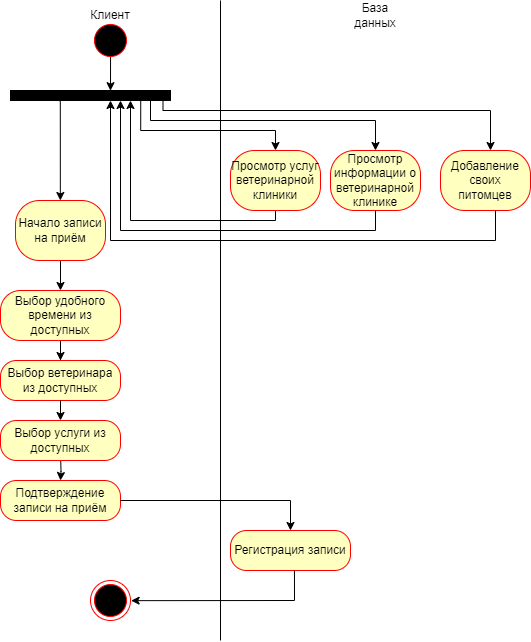

The diagram above was exported from draw.io. Its source (the exported page's mxGraphModel, read from the mxfile embedded in the PNG):
<mxGraphModel dx="1633" dy="797" grid="1" gridSize="10" guides="1" tooltips="1" connect="1" arrows="1" fold="1" page="1" pageScale="1" pageWidth="827" pageHeight="1169" math="0" shadow="0">
  <root>
    <mxCell id="0" />
    <mxCell id="1" parent="0" />
    <mxCell id="FUz54t_hHQfUEaern5U6-1" value="" style="endArrow=none;html=1;rounded=0;" parent="1" edge="1">
      <mxGeometry width="50" height="50" relative="1" as="geometry">
        <mxPoint x="230" y="640" as="sourcePoint" />
        <mxPoint x="230" as="targetPoint" />
      </mxGeometry>
    </mxCell>
    <mxCell id="FUz54t_hHQfUEaern5U6-5" value="Клиент" style="text;html=1;strokeColor=none;fillColor=none;align=center;verticalAlign=middle;whiteSpace=wrap;rounded=0;" parent="1" vertex="1">
      <mxGeometry x="90" width="60" height="30" as="geometry" />
    </mxCell>
    <mxCell id="FUz54t_hHQfUEaern5U6-6" value="База данных" style="text;html=1;strokeColor=none;fillColor=none;align=center;verticalAlign=middle;whiteSpace=wrap;rounded=0;" parent="1" vertex="1">
      <mxGeometry x="355" width="60" height="30" as="geometry" />
    </mxCell>
    <mxCell id="tbgYZGlrrybZQzoMSFc--1" value="" style="ellipse;html=1;shape=endState;fillColor=#000000;strokeColor=#ff0000;" parent="1" vertex="1">
      <mxGeometry x="100" y="580" width="40" height="40" as="geometry" />
    </mxCell>
    <mxCell id="tbgYZGlrrybZQzoMSFc--2" value="" style="ellipse;html=1;shape=startState;fillColor=#000000;strokeColor=#ff0000;" parent="1" vertex="1">
      <mxGeometry x="100" y="20" width="40" height="40" as="geometry" />
    </mxCell>
    <mxCell id="tbgYZGlrrybZQzoMSFc--4" value="Просмотр информации о ветеринарной клинике" style="rounded=1;whiteSpace=wrap;html=1;arcSize=40;fontColor=#000000;fillColor=#ffffc0;strokeColor=#ff0000;" parent="1" vertex="1">
      <mxGeometry x="340" y="150" width="90" height="60" as="geometry" />
    </mxCell>
    <mxCell id="tbgYZGlrrybZQzoMSFc--13" value="" style="edgeStyle=orthogonalEdgeStyle;rounded=0;orthogonalLoop=1;jettySize=auto;html=1;entryX=0.5;entryY=0;entryDx=0;entryDy=0;exitX=0.814;exitY=1.065;exitDx=0;exitDy=0;exitPerimeter=0;" parent="1" source="tbgYZGlrrybZQzoMSFc--8" target="tbgYZGlrrybZQzoMSFc--11" edge="1">
      <mxGeometry relative="1" as="geometry">
        <Array as="points">
          <mxPoint x="150" y="130" />
          <mxPoint x="285" y="130" />
        </Array>
      </mxGeometry>
    </mxCell>
    <mxCell id="tbgYZGlrrybZQzoMSFc--8" value="" style="rounded=0;whiteSpace=wrap;html=1;fillColor=#000000;" parent="1" vertex="1">
      <mxGeometry x="20" y="90" width="160" height="10" as="geometry" />
    </mxCell>
    <mxCell id="kx8srZb0v4AhZJLQ3gzL-8" style="edgeStyle=orthogonalEdgeStyle;rounded=0;orthogonalLoop=1;jettySize=auto;html=1;exitX=0.5;exitY=1;exitDx=0;exitDy=0;entryX=0.812;entryY=1.021;entryDx=0;entryDy=0;entryPerimeter=0;" parent="1" edge="1">
      <mxGeometry relative="1" as="geometry">
        <Array as="points">
          <mxPoint x="285" y="200" />
          <mxPoint x="285" y="220" />
          <mxPoint x="140" y="220" />
        </Array>
        <mxPoint x="275.0800000000001" y="199.79" as="sourcePoint" />
        <mxPoint x="139.99999999999997" y="99.99999999999997" as="targetPoint" />
      </mxGeometry>
    </mxCell>
    <mxCell id="tbgYZGlrrybZQzoMSFc--11" value="Просмотр услуг ветеринарной клиники" style="rounded=1;whiteSpace=wrap;html=1;arcSize=40;fontColor=#000000;fillColor=#ffffc0;strokeColor=#ff0000;" parent="1" vertex="1">
      <mxGeometry x="240" y="150" width="90" height="60" as="geometry" />
    </mxCell>
    <mxCell id="kx8srZb0v4AhZJLQ3gzL-1" value="" style="edgeStyle=orthogonalEdgeStyle;rounded=0;orthogonalLoop=1;jettySize=auto;html=1;" parent="1" source="kx8srZb0v4AhZJLQ3gzL-2" target="kx8srZb0v4AhZJLQ3gzL-4" edge="1">
      <mxGeometry relative="1" as="geometry" />
    </mxCell>
    <mxCell id="kx8srZb0v4AhZJLQ3gzL-2" value="Выбор удобного времени из доступных" style="rounded=1;whiteSpace=wrap;html=1;arcSize=40;fontColor=#000000;fillColor=#ffffc0;strokeColor=#ff0000;" parent="1" vertex="1">
      <mxGeometry x="10" y="290" width="120" height="50" as="geometry" />
    </mxCell>
    <mxCell id="kx8srZb0v4AhZJLQ3gzL-3" value="" style="edgeStyle=orthogonalEdgeStyle;rounded=0;orthogonalLoop=1;jettySize=auto;html=1;" parent="1" target="kx8srZb0v4AhZJLQ3gzL-5" edge="1">
      <mxGeometry relative="1" as="geometry">
        <mxPoint x="70" y="450" as="sourcePoint" />
      </mxGeometry>
    </mxCell>
    <mxCell id="kx8srZb0v4AhZJLQ3gzL-4" value="Выбор ветеринара из доступных" style="rounded=1;whiteSpace=wrap;html=1;arcSize=40;fontColor=#000000;fillColor=#ffffc0;strokeColor=#ff0000;" parent="1" vertex="1">
      <mxGeometry x="10" y="360" width="120" height="40" as="geometry" />
    </mxCell>
    <mxCell id="kx8srZb0v4AhZJLQ3gzL-5" value="Подтверждение записи на приём" style="rounded=1;whiteSpace=wrap;html=1;arcSize=40;fontColor=#000000;fillColor=#ffffc0;strokeColor=#ff0000;" parent="1" vertex="1">
      <mxGeometry x="10" y="480" width="120" height="40" as="geometry" />
    </mxCell>
    <mxCell id="kx8srZb0v4AhZJLQ3gzL-10" value="" style="edgeStyle=orthogonalEdgeStyle;rounded=0;orthogonalLoop=1;jettySize=auto;html=1;" parent="1" source="kx8srZb0v4AhZJLQ3gzL-6" target="kx8srZb0v4AhZJLQ3gzL-2" edge="1">
      <mxGeometry relative="1" as="geometry" />
    </mxCell>
    <mxCell id="kx8srZb0v4AhZJLQ3gzL-6" value="Начало записи на приём" style="rounded=1;whiteSpace=wrap;html=1;arcSize=40;fontColor=#000000;fillColor=#ffffc0;strokeColor=#ff0000;" parent="1" vertex="1">
      <mxGeometry x="25" y="200" width="90" height="60" as="geometry" />
    </mxCell>
    <mxCell id="kx8srZb0v4AhZJLQ3gzL-7" style="edgeStyle=orthogonalEdgeStyle;rounded=0;orthogonalLoop=1;jettySize=auto;html=1;" parent="1" edge="1">
      <mxGeometry relative="1" as="geometry">
        <mxPoint x="69.83" y="100" as="sourcePoint" />
        <mxPoint x="69.83" y="200" as="targetPoint" />
        <Array as="points">
          <mxPoint x="69.83" y="101" />
        </Array>
      </mxGeometry>
    </mxCell>
    <mxCell id="kx8srZb0v4AhZJLQ3gzL-11" value="Регистрация записи" style="rounded=1;whiteSpace=wrap;html=1;arcSize=40;fontColor=#000000;fillColor=#ffffc0;strokeColor=#ff0000;" parent="1" vertex="1">
      <mxGeometry x="240" y="530" width="120" height="40" as="geometry" />
    </mxCell>
    <mxCell id="kx8srZb0v4AhZJLQ3gzL-13" value="" style="endArrow=classic;html=1;rounded=0;exitX=1;exitY=0.5;exitDx=0;exitDy=0;entryX=0.5;entryY=0;entryDx=0;entryDy=0;" parent="1" source="kx8srZb0v4AhZJLQ3gzL-5" target="kx8srZb0v4AhZJLQ3gzL-11" edge="1">
      <mxGeometry width="50" height="50" relative="1" as="geometry">
        <mxPoint x="290" y="520" as="sourcePoint" />
        <mxPoint x="340" y="470" as="targetPoint" />
        <Array as="points">
          <mxPoint x="300" y="500" />
        </Array>
      </mxGeometry>
    </mxCell>
    <mxCell id="kx8srZb0v4AhZJLQ3gzL-14" value="" style="endArrow=classic;html=1;rounded=0;exitX=0.533;exitY=1.003;exitDx=0;exitDy=0;exitPerimeter=0;entryX=1.016;entryY=0.504;entryDx=0;entryDy=0;entryPerimeter=0;" parent="1" source="kx8srZb0v4AhZJLQ3gzL-11" target="tbgYZGlrrybZQzoMSFc--1" edge="1">
      <mxGeometry width="50" height="50" relative="1" as="geometry">
        <mxPoint x="340" y="700" as="sourcePoint" />
        <mxPoint x="150" y="650" as="targetPoint" />
        <Array as="points">
          <mxPoint x="304" y="600" />
        </Array>
      </mxGeometry>
    </mxCell>
    <mxCell id="-Npqg75RsYYkLhNHjepc-2" value="" style="edgeStyle=orthogonalEdgeStyle;rounded=0;orthogonalLoop=1;jettySize=auto;html=1;entryX=0.5;entryY=0;entryDx=0;entryDy=0;" parent="1" target="tbgYZGlrrybZQzoMSFc--4" edge="1">
      <mxGeometry relative="1" as="geometry">
        <Array as="points">
          <mxPoint x="160" y="100" />
          <mxPoint x="160" y="120" />
          <mxPoint x="385" y="120" />
        </Array>
        <mxPoint x="160" y="100" as="sourcePoint" />
        <mxPoint x="305" y="140" as="targetPoint" />
      </mxGeometry>
    </mxCell>
    <mxCell id="-Npqg75RsYYkLhNHjepc-4" style="edgeStyle=orthogonalEdgeStyle;rounded=0;orthogonalLoop=1;jettySize=auto;html=1;exitX=0.5;exitY=1;exitDx=0;exitDy=0;" parent="1" source="tbgYZGlrrybZQzoMSFc--4" target="tbgYZGlrrybZQzoMSFc--8" edge="1">
      <mxGeometry relative="1" as="geometry">
        <mxPoint x="400" y="210" as="sourcePoint" />
        <mxPoint x="140" y="230" as="targetPoint" />
        <Array as="points">
          <mxPoint x="385" y="230" />
          <mxPoint x="130" y="230" />
        </Array>
      </mxGeometry>
    </mxCell>
    <mxCell id="FHQOGv0GUZBqjrSVlQZQ-2" value="" style="endArrow=classic;html=1;rounded=0;exitX=0.501;exitY=0.913;exitDx=0;exitDy=0;exitPerimeter=0;entryX=0.625;entryY=0.017;entryDx=0;entryDy=0;entryPerimeter=0;" edge="1" parent="1" source="tbgYZGlrrybZQzoMSFc--2" target="tbgYZGlrrybZQzoMSFc--8">
      <mxGeometry width="50" height="50" relative="1" as="geometry">
        <mxPoint x="110" y="110" as="sourcePoint" />
        <mxPoint x="160" y="60" as="targetPoint" />
      </mxGeometry>
    </mxCell>
    <mxCell id="FHQOGv0GUZBqjrSVlQZQ-3" value="Добавление своих питомцев" style="rounded=1;whiteSpace=wrap;html=1;arcSize=40;fontColor=#000000;fillColor=#ffffc0;strokeColor=#ff0000;" vertex="1" parent="1">
      <mxGeometry x="450" y="150" width="90" height="60" as="geometry" />
    </mxCell>
    <mxCell id="FHQOGv0GUZBqjrSVlQZQ-4" value="" style="edgeStyle=orthogonalEdgeStyle;rounded=0;orthogonalLoop=1;jettySize=auto;html=1;" edge="1" parent="1">
      <mxGeometry relative="1" as="geometry">
        <Array as="points">
          <mxPoint x="173" y="110" />
          <mxPoint x="500" y="110" />
          <mxPoint x="500" y="150" />
        </Array>
        <mxPoint x="172.5" y="100" as="sourcePoint" />
        <mxPoint x="500" y="150" as="targetPoint" />
      </mxGeometry>
    </mxCell>
    <mxCell id="FHQOGv0GUZBqjrSVlQZQ-5" style="edgeStyle=orthogonalEdgeStyle;rounded=0;orthogonalLoop=1;jettySize=auto;html=1;exitX=0.5;exitY=1;exitDx=0;exitDy=0;" edge="1" parent="1">
      <mxGeometry relative="1" as="geometry">
        <mxPoint x="505" y="210" as="sourcePoint" />
        <mxPoint x="120" y="100" as="targetPoint" />
        <Array as="points">
          <mxPoint x="505" y="240" />
          <mxPoint x="120" y="240" />
          <mxPoint x="120" y="100" />
        </Array>
      </mxGeometry>
    </mxCell>
    <mxCell id="FHQOGv0GUZBqjrSVlQZQ-6" value="" style="edgeStyle=orthogonalEdgeStyle;rounded=0;orthogonalLoop=1;jettySize=auto;html=1;" edge="1" parent="1" target="FHQOGv0GUZBqjrSVlQZQ-7">
      <mxGeometry relative="1" as="geometry">
        <mxPoint x="70" y="400" as="sourcePoint" />
        <Array as="points">
          <mxPoint x="70" y="420" />
          <mxPoint x="70" y="420" />
        </Array>
      </mxGeometry>
    </mxCell>
    <mxCell id="FHQOGv0GUZBqjrSVlQZQ-7" value="Выбор услуги из доступных" style="rounded=1;whiteSpace=wrap;html=1;arcSize=40;fontColor=#000000;fillColor=#ffffc0;strokeColor=#ff0000;" vertex="1" parent="1">
      <mxGeometry x="10" y="420" width="120" height="40" as="geometry" />
    </mxCell>
  </root>
</mxGraphModel>